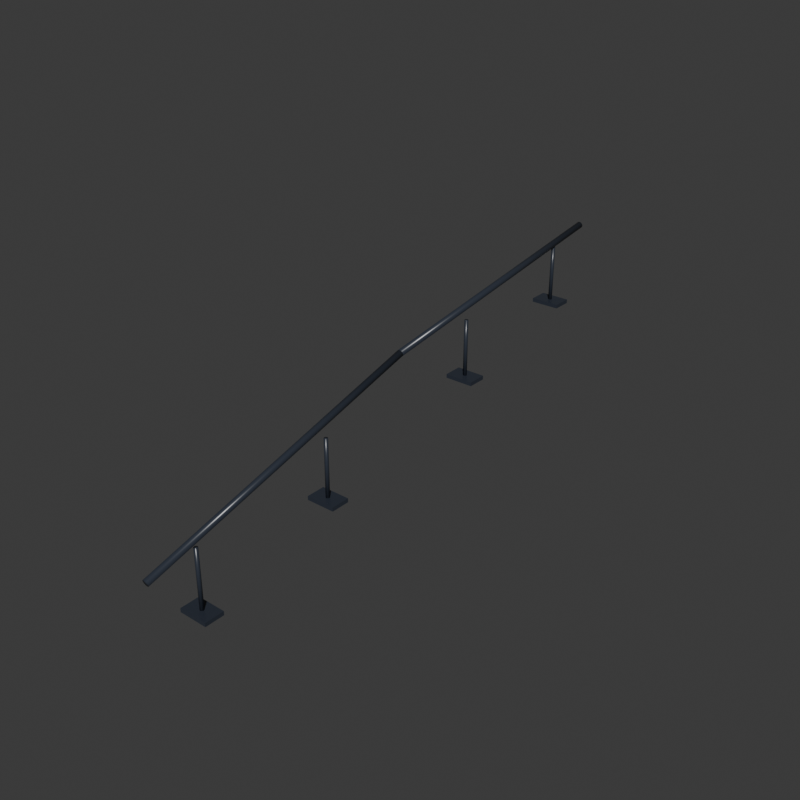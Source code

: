 # Source: Rail_kink.blend  (saved by Blender 5.2.45; exported with 4.5.12 LTS)
import bpy
from mathutils import Matrix  # noqa: F401  (used for matrix-valued properties, if any)

bpy.ops.wm.read_factory_settings(use_empty=True)
scene = bpy.context.scene
scene.name = 'Scene'

# ---- collections
col_collection = bpy.data.collections.new('Collection'); scene.collection.children.link(col_collection)

# ---- materials (node trees are filled in below, after node groups)
mat_steel_002 = bpy.data.materials.new('steel.002')
mat_steel_002.diffuse_color = (0.028, 0.035, 0.05, 1.0)

# ---- material node trees
mat_steel_002.use_nodes = True; mat_steel_002.node_tree.nodes.clear()
_N = mat_steel_002.node_tree.nodes; _L = mat_steel_002.node_tree.links
n0 = _N.new('ShaderNodeBsdfPrincipled'); n0.name = 'Principled BSDF'; n0.location = (-200, 100)
n0.inputs[0].default_value = (0.028, 0.035, 0.05, 1.0)
n0.inputs[2].default_value = 0.3
n0.inputs[10].default_value = 0.005
n1 = _N.new('ShaderNodeOutputMaterial'); n1.name = 'Material Output'; n1.location = (200, 100)
_L.new(n0.outputs[0], n1.inputs[0])
n1.is_active_output = True

# ---- world
world_world = bpy.data.worlds.new('World'); scene.world = world_world
world_world.use_nodes = True; world_world.node_tree.nodes.clear()
_N = world_world.node_tree.nodes; _L = world_world.node_tree.links
n0 = _N.new('ShaderNodeOutputWorld'); n0.name = 'World Output'; n0.location = (200, 100)
n1 = _N.new('ShaderNodeBackground'); n1.name = 'Background'; n1.location = (-200, 100)
n1.inputs[0].default_value = (0.05088, 0.05088, 0.05088, 1.0)
_L.new(n1.outputs[0], n0.inputs[0])
n0.is_active_output = True
world_world.color = (0.18, 0.18, 0.18)
world_world.sun_shadow_jitter_overblur = 0.0

# ---- meshes
me_cylinder_028 = bpy.data.meshes.new('Cylinder.028')
me_cylinder_028.from_pydata([(0.0, 2.99, 0.5192), (0.0, -3.01, -0.3808), (0.035, 2.991, 0.51), (0.035, -3.009, -0.39), (0.06062, 2.995, 0.4846), (0.06062, -3.005, -0.4154), (0.07, 3.0, 0.45), (0.07, -3.0, -0.45), (0.06062, 3.005, 0.4154), (0.06062, -2.995, -0.4846), (0.035, 3.009, 0.39), (0.035, -2.991, -0.51), (0.0, 3.01, 0.3808), (0.0, -2.99, -0.5192), (-0.035, 3.009, 0.39), (-0.035, -2.991, -0.51), (-0.06062, 3.005, 0.4154), (-0.06062, -2.995, -0.4846), (-0.07, 3.0, 0.45), (-0.07, -3.0, -0.45), (-0.06062, 2.995, 0.4846), (-0.06062, -3.005, -0.4154), (-0.035, 2.991, 0.51), (-0.035, -3.009, -0.39)], [], [(0, 1, 3, 2), (2, 3, 5, 4), (4, 5, 7, 6), (6, 7, 9, 8), (8, 9, 11, 10), (10, 11, 13, 12), (12, 13, 15, 14), (14, 15, 17, 16), (16, 17, 19, 18), (18, 19, 21, 20), (3, 1, 23, 21, 19, 17, 15, 13, 11, 9, 7, 5), (20, 21, 23, 22), (22, 23, 1, 0), (0, 2, 4, 6, 8, 10, 12, 14, 16, 18, 20, 22)])
me_cylinder_028.polygons.foreach_set('use_smooth', [True] * 14)
_uv = me_cylinder_028.uv_layers.new(name='UVMap')
_uv.uv.foreach_set('vector', [1.0, 0.5, 1.0, 1.0, 0.9167, 1.0, 0.9167, 0.5, 0.9167, 0.5, 0.9167, 1.0, 0.8333, 1.0, 0.8333, 0.5, 0.8333, 0.5, 0.8333, 1.0, 0.75, 1.0, 0.75, 0.5, 0.75, 0.5, 0.75, 1.0, 0.6667, 1.0, 0.6667, 0.5, 0.6667, 0.5, 0.6667, 1.0, 0.5833, 1.0, 0.5833, 0.5, 0.5833, 0.5, 0.5833, 1.0, 0.5, 1.0, 0.5, 0.5, 0.5, 0.5, 0.5, 1.0, 0.4167, 1.0, 0.4167, 0.5, 0.4167, 0.5, 0.4167, 1.0, 0.3333, 1.0, 0.3333, 0.5, 0.3333, 0.5, 0.3333, 1.0, 0.25, 1.0, 0.25, 0.5, 0.25, 0.5, 0.25, 1.0, 0.1667, 1.0, 0.1667, 0.5, 0.37, 0.4578, 0.25, 0.49, 0.13, 0.4578, 0.04215, 0.37, 0.01, 0.25, 0.04215, 0.13, 0.13, 0.04215, 0.25, 0.01, 0.37, 0.04215, 0.4578, 0.13, 0.49, 0.25, 0.4578, 0.37, 0.1667, 0.5, 0.1667, 1.0, 0.08333, 1.0, 0.08333, 0.5, 0.08333, 0.5, 0.08333, 1.0, 7.451e-08, 1.0, 7.451e-08, 0.5, 0.75, 0.49, 0.87, 0.4578, 0.9578, 0.37, 0.99, 0.25, 0.9578, 0.13, 0.87, 0.04215, 0.75, 0.01, 0.63, 0.04215, 0.5422, 0.13, 0.51, 0.25, 0.5422, 0.37, 0.63, 0.4578])
me_cylinder_028.materials.append(mat_steel_002)
me_cylinder_028.update()
me_cylinder_029 = bpy.data.meshes.new('Cylinder.029')
me_cylinder_029.from_pydata([(0.0, 2.981, 0.9173), (0.0, -3.019, -0.7827), (0.035, 2.983, 0.9083), (0.035, -3.017, -0.7917), (0.06062, 2.99, 0.8837), (0.06062, -3.01, -0.8163), (0.07, 3.0, 0.85), (0.07, -3.0, -0.85), (0.06062, 3.01, 0.8163), (0.06062, -2.99, -0.8837), (0.035, 3.017, 0.7917), (0.035, -2.983, -0.9083), (0.0, 3.019, 0.7827), (0.0, -2.981, -0.9173), (-0.035, 3.017, 0.7917), (-0.035, -2.983, -0.9083), (-0.06062, 3.01, 0.8163), (-0.06062, -2.99, -0.8837), (-0.07, 3.0, 0.85), (-0.07, -3.0, -0.85), (-0.06062, 2.99, 0.8837), (-0.06062, -3.01, -0.8163), (-0.035, 2.983, 0.9083), (-0.035, -3.017, -0.7917)], [], [(0, 1, 3, 2), (2, 3, 5, 4), (4, 5, 7, 6), (6, 7, 9, 8), (8, 9, 11, 10), (10, 11, 13, 12), (12, 13, 15, 14), (14, 15, 17, 16), (16, 17, 19, 18), (18, 19, 21, 20), (3, 1, 23, 21, 19, 17, 15, 13, 11, 9, 7, 5), (20, 21, 23, 22), (22, 23, 1, 0), (0, 2, 4, 6, 8, 10, 12, 14, 16, 18, 20, 22)])
me_cylinder_029.polygons.foreach_set('use_smooth', [True] * 14)
_uv = me_cylinder_029.uv_layers.new(name='UVMap')
_uv.uv.foreach_set('vector', [1.0, 0.5, 1.0, 1.0, 0.9167, 1.0, 0.9167, 0.5, 0.9167, 0.5, 0.9167, 1.0, 0.8333, 1.0, 0.8333, 0.5, 0.8333, 0.5, 0.8333, 1.0, 0.75, 1.0, 0.75, 0.5, 0.75, 0.5, 0.75, 1.0, 0.6667, 1.0, 0.6667, 0.5, 0.6667, 0.5, 0.6667, 1.0, 0.5833, 1.0, 0.5833, 0.5, 0.5833, 0.5, 0.5833, 1.0, 0.5, 1.0, 0.5, 0.5, 0.5, 0.5, 0.5, 1.0, 0.4167, 1.0, 0.4167, 0.5, 0.4167, 0.5, 0.4167, 1.0, 0.3333, 1.0, 0.3333, 0.5, 0.3333, 0.5, 0.3333, 1.0, 0.25, 1.0, 0.25, 0.5, 0.25, 0.5, 0.25, 1.0, 0.1667, 1.0, 0.1667, 0.5, 0.37, 0.4578, 0.25, 0.49, 0.13, 0.4578, 0.04215, 0.37, 0.01, 0.25, 0.04215, 0.13, 0.13, 0.04215, 0.25, 0.01, 0.37, 0.04215, 0.4578, 0.13, 0.49, 0.25, 0.4578, 0.37, 0.1667, 0.5, 0.1667, 1.0, 0.08333, 1.0, 0.08333, 0.5, 0.08333, 0.5, 0.08333, 1.0, 7.451e-08, 1.0, 7.451e-08, 0.5, 0.75, 0.49, 0.87, 0.4578, 0.9578, 0.37, 0.99, 0.25, 0.9578, 0.13, 0.87, 0.04215, 0.75, 0.01, 0.63, 0.04215, 0.5422, 0.13, 0.51, 0.25, 0.5422, 0.37, 0.63, 0.4578])
me_cylinder_029.materials.append(mat_steel_002)
me_cylinder_029.update()
me_cylinder_030 = bpy.data.meshes.new('Cylinder.030')
me_cylinder_030.from_pydata([(6.04e-09, -0.04, -0.6025), (6.04e-09, -0.04, 0.6025), (-0.02828, -0.02828, -0.6025), (-0.02828, -0.02828, 0.6025), (-0.04, -6.04e-09, -0.6025), (-0.04, -6.04e-09, 0.6025), (-0.02828, 0.02828, -0.6025), (-0.02828, 0.02828, 0.6025), (-6.04e-09, 0.04, -0.6025), (-6.04e-09, 0.04, 0.6025), (0.02828, 0.02828, -0.6025), (0.02828, 0.02828, 0.6025), (0.04, 6.04e-09, -0.6025), (0.04, 6.04e-09, 0.6025), (0.02828, -0.02828, -0.6025), (0.02828, -0.02828, 0.6025)], [], [(0, 1, 3, 2), (2, 3, 5, 4), (4, 5, 7, 6), (6, 7, 9, 8), (8, 9, 11, 10), (10, 11, 13, 12), (3, 1, 15, 13, 11, 9, 7, 5), (12, 13, 15, 14), (14, 15, 1, 0), (0, 2, 4, 6, 8, 10, 12, 14)])
me_cylinder_030.polygons.foreach_set('use_smooth', [True] * 10)
_uv = me_cylinder_030.uv_layers.new(name='UVMap')
_uv.uv.foreach_set('vector', [1.0, 0.5, 1.0, 1.0, 0.875, 1.0, 0.875, 0.5, 0.875, 0.5, 0.875, 1.0, 0.75, 1.0, 0.75, 0.5, 0.75, 0.5, 0.75, 1.0, 0.625, 1.0, 0.625, 0.5, 0.625, 0.5, 0.625, 1.0, 0.5, 1.0, 0.5, 0.5, 0.5, 0.5, 0.5, 1.0, 0.375, 1.0, 0.375, 0.5, 0.375, 0.5, 0.375, 1.0, 0.25, 1.0, 0.25, 0.5, 0.4197, 0.4197, 0.25, 0.49, 0.08029, 0.4197, 0.01, 0.25, 0.08029, 0.08029, 0.25, 0.01, 0.4197, 0.08029, 0.49, 0.25, 0.25, 0.5, 0.25, 1.0, 0.125, 1.0, 0.125, 0.5, 0.125, 0.5, 0.125, 1.0, 0.0, 1.0, 0.0, 0.5, 0.75, 0.49, 0.9197, 0.4197, 0.99, 0.25, 0.9197, 0.08029, 0.75, 0.01, 0.5803, 0.08029, 0.51, 0.25, 0.5803, 0.4197])
me_cylinder_030.materials.append(mat_steel_002)
me_cylinder_030.update()
me_cube_020 = bpy.data.meshes.new('Cube.020')
me_cube_020.from_pydata([(-0.3, -0.2, -0.04), (-0.3, -0.2, 0.04), (-0.3, 0.2, -0.04), (-0.3, 0.2, 0.04), (0.3, -0.2, -0.04), (0.3, -0.2, 0.04), (0.3, 0.2, -0.04), (0.3, 0.2, 0.04)], [], [(0, 1, 3, 2), (2, 3, 7, 6), (6, 7, 5, 4), (4, 5, 1, 0), (2, 6, 4, 0), (7, 3, 1, 5)])
_uv = me_cube_020.uv_layers.new(name='UVMap')
_uv.uv.foreach_set('vector', [0.375, 0.0, 0.625, 0.0, 0.625, 0.25, 0.375, 0.25, 0.375, 0.25, 0.625, 0.25, 0.625, 0.5, 0.375, 0.5, 0.375, 0.5, 0.625, 0.5, 0.625, 0.75, 0.375, 0.75, 0.375, 0.75, 0.625, 0.75, 0.625, 1.0, 0.375, 1.0, 0.125, 0.5, 0.375, 0.5, 0.375, 0.75, 0.125, 0.75, 0.625, 0.5, 0.875, 0.5, 0.875, 0.75, 0.625, 0.75])
me_cube_020.materials.append(mat_steel_002)
me_cube_020.update()
me_cylinder_031 = bpy.data.meshes.new('Cylinder.031')
me_cylinder_031.from_pydata([(6.04e-09, -0.04, -0.61), (6.04e-09, -0.04, 0.61), (-0.02828, -0.02828, -0.61), (-0.02828, -0.02828, 0.61), (-0.04, -6.04e-09, -0.61), (-0.04, -6.04e-09, 0.61), (-0.02828, 0.02828, -0.61), (-0.02828, 0.02828, 0.61), (-6.04e-09, 0.04, -0.61), (-6.04e-09, 0.04, 0.61), (0.02828, 0.02828, -0.61), (0.02828, 0.02828, 0.61), (0.04, 6.04e-09, -0.61), (0.04, 6.04e-09, 0.61), (0.02828, -0.02828, -0.61), (0.02828, -0.02828, 0.61)], [], [(0, 1, 3, 2), (2, 3, 5, 4), (4, 5, 7, 6), (6, 7, 9, 8), (8, 9, 11, 10), (10, 11, 13, 12), (3, 1, 15, 13, 11, 9, 7, 5), (12, 13, 15, 14), (14, 15, 1, 0), (0, 2, 4, 6, 8, 10, 12, 14)])
me_cylinder_031.polygons.foreach_set('use_smooth', [True] * 10)
_uv = me_cylinder_031.uv_layers.new(name='UVMap')
_uv.uv.foreach_set('vector', [1.0, 0.5, 1.0, 1.0, 0.875, 1.0, 0.875, 0.5, 0.875, 0.5, 0.875, 1.0, 0.75, 1.0, 0.75, 0.5, 0.75, 0.5, 0.75, 1.0, 0.625, 1.0, 0.625, 0.5, 0.625, 0.5, 0.625, 1.0, 0.5, 1.0, 0.5, 0.5, 0.5, 0.5, 0.5, 1.0, 0.375, 1.0, 0.375, 0.5, 0.375, 0.5, 0.375, 1.0, 0.25, 1.0, 0.25, 0.5, 0.4197, 0.4197, 0.25, 0.49, 0.08029, 0.4197, 0.01, 0.25, 0.08029, 0.08029, 0.25, 0.01, 0.4197, 0.08029, 0.49, 0.25, 0.25, 0.5, 0.25, 1.0, 0.125, 1.0, 0.125, 0.5, 0.125, 0.5, 0.125, 1.0, 0.0, 1.0, 0.0, 0.5, 0.75, 0.49, 0.9197, 0.4197, 0.99, 0.25, 0.9197, 0.08029, 0.75, 0.01, 0.5803, 0.08029, 0.51, 0.25, 0.5803, 0.4197])
me_cylinder_031.materials.append(mat_steel_002)
me_cylinder_031.update()
me_cube_021 = bpy.data.meshes.new('Cube.021')
me_cube_021.from_pydata([(-0.3, -0.2, -0.04), (-0.3, -0.2, 0.04), (-0.3, 0.2, -0.04), (-0.3, 0.2, 0.04), (0.3, -0.2, -0.04), (0.3, -0.2, 0.04), (0.3, 0.2, -0.04), (0.3, 0.2, 0.04)], [], [(0, 1, 3, 2), (2, 3, 7, 6), (6, 7, 5, 4), (4, 5, 1, 0), (2, 6, 4, 0), (7, 3, 1, 5)])
_uv = me_cube_021.uv_layers.new(name='UVMap')
_uv.uv.foreach_set('vector', [0.375, 0.0, 0.625, 0.0, 0.625, 0.25, 0.375, 0.25, 0.375, 0.25, 0.625, 0.25, 0.625, 0.5, 0.375, 0.5, 0.375, 0.5, 0.625, 0.5, 0.625, 0.75, 0.375, 0.75, 0.375, 0.75, 0.625, 0.75, 0.625, 1.0, 0.375, 1.0, 0.125, 0.5, 0.375, 0.5, 0.375, 0.75, 0.125, 0.75, 0.625, 0.5, 0.875, 0.5, 0.875, 0.75, 0.625, 0.75])
me_cube_021.materials.append(mat_steel_002)
me_cube_021.update()
me_cylinder_032 = bpy.data.meshes.new('Cylinder.032')
me_cylinder_032.from_pydata([(6.04e-09, -0.04, -0.62), (6.04e-09, -0.04, 0.62), (-0.02828, -0.02828, -0.62), (-0.02828, -0.02828, 0.62), (-0.04, -6.04e-09, -0.62), (-0.04, -6.04e-09, 0.62), (-0.02828, 0.02828, -0.62), (-0.02828, 0.02828, 0.62), (-6.04e-09, 0.04, -0.62), (-6.04e-09, 0.04, 0.62), (0.02828, 0.02828, -0.62), (0.02828, 0.02828, 0.62), (0.04, 6.04e-09, -0.62), (0.04, 6.04e-09, 0.62), (0.02828, -0.02828, -0.62), (0.02828, -0.02828, 0.62)], [], [(0, 1, 3, 2), (2, 3, 5, 4), (4, 5, 7, 6), (6, 7, 9, 8), (8, 9, 11, 10), (10, 11, 13, 12), (3, 1, 15, 13, 11, 9, 7, 5), (12, 13, 15, 14), (14, 15, 1, 0), (0, 2, 4, 6, 8, 10, 12, 14)])
me_cylinder_032.polygons.foreach_set('use_smooth', [True] * 10)
_uv = me_cylinder_032.uv_layers.new(name='UVMap')
_uv.uv.foreach_set('vector', [1.0, 0.5, 1.0, 1.0, 0.875, 1.0, 0.875, 0.5, 0.875, 0.5, 0.875, 1.0, 0.75, 1.0, 0.75, 0.5, 0.75, 0.5, 0.75, 1.0, 0.625, 1.0, 0.625, 0.5, 0.625, 0.5, 0.625, 1.0, 0.5, 1.0, 0.5, 0.5, 0.5, 0.5, 0.5, 1.0, 0.375, 1.0, 0.375, 0.5, 0.375, 0.5, 0.375, 1.0, 0.25, 1.0, 0.25, 0.5, 0.4197, 0.4197, 0.25, 0.49, 0.08029, 0.4197, 0.01, 0.25, 0.08029, 0.08029, 0.25, 0.01, 0.4197, 0.08029, 0.49, 0.25, 0.25, 0.5, 0.25, 1.0, 0.125, 1.0, 0.125, 0.5, 0.125, 0.5, 0.125, 1.0, 0.0, 1.0, 0.0, 0.5, 0.75, 0.49, 0.9197, 0.4197, 0.99, 0.25, 0.9197, 0.08029, 0.75, 0.01, 0.5803, 0.08029, 0.51, 0.25, 0.5803, 0.4197])
me_cylinder_032.materials.append(mat_steel_002)
me_cylinder_032.update()
me_cube_022 = bpy.data.meshes.new('Cube.022')
me_cube_022.from_pydata([(-0.3, -0.2, -0.04), (-0.3, -0.2, 0.04), (-0.3, 0.2, -0.04), (-0.3, 0.2, 0.04), (0.3, -0.2, -0.04), (0.3, -0.2, 0.04), (0.3, 0.2, -0.04), (0.3, 0.2, 0.04)], [], [(0, 1, 3, 2), (2, 3, 7, 6), (6, 7, 5, 4), (4, 5, 1, 0), (2, 6, 4, 0), (7, 3, 1, 5)])
_uv = me_cube_022.uv_layers.new(name='UVMap')
_uv.uv.foreach_set('vector', [0.375, 0.0, 0.625, 0.0, 0.625, 0.25, 0.375, 0.25, 0.375, 0.25, 0.625, 0.25, 0.625, 0.5, 0.375, 0.5, 0.375, 0.5, 0.625, 0.5, 0.625, 0.75, 0.375, 0.75, 0.375, 0.75, 0.625, 0.75, 0.625, 1.0, 0.375, 1.0, 0.125, 0.5, 0.375, 0.5, 0.375, 0.75, 0.125, 0.75, 0.625, 0.5, 0.875, 0.5, 0.875, 0.75, 0.625, 0.75])
me_cube_022.materials.append(mat_steel_002)
me_cube_022.update()
me_cylinder_033 = bpy.data.meshes.new('Cylinder.033')
me_cylinder_033.from_pydata([(6.04e-09, -0.04, -0.6275), (6.04e-09, -0.04, 0.6275), (-0.02828, -0.02828, -0.6275), (-0.02828, -0.02828, 0.6275), (-0.04, -6.04e-09, -0.6275), (-0.04, -6.04e-09, 0.6275), (-0.02828, 0.02828, -0.6275), (-0.02828, 0.02828, 0.6275), (-6.04e-09, 0.04, -0.6275), (-6.04e-09, 0.04, 0.6275), (0.02828, 0.02828, -0.6275), (0.02828, 0.02828, 0.6275), (0.04, 6.04e-09, -0.6275), (0.04, 6.04e-09, 0.6275), (0.02828, -0.02828, -0.6275), (0.02828, -0.02828, 0.6275)], [], [(0, 1, 3, 2), (2, 3, 5, 4), (4, 5, 7, 6), (6, 7, 9, 8), (8, 9, 11, 10), (10, 11, 13, 12), (3, 1, 15, 13, 11, 9, 7, 5), (12, 13, 15, 14), (14, 15, 1, 0), (0, 2, 4, 6, 8, 10, 12, 14)])
me_cylinder_033.polygons.foreach_set('use_smooth', [True] * 10)
_uv = me_cylinder_033.uv_layers.new(name='UVMap')
_uv.uv.foreach_set('vector', [1.0, 0.5, 1.0, 1.0, 0.875, 1.0, 0.875, 0.5, 0.875, 0.5, 0.875, 1.0, 0.75, 1.0, 0.75, 0.5, 0.75, 0.5, 0.75, 1.0, 0.625, 1.0, 0.625, 0.5, 0.625, 0.5, 0.625, 1.0, 0.5, 1.0, 0.5, 0.5, 0.5, 0.5, 0.5, 1.0, 0.375, 1.0, 0.375, 0.5, 0.375, 0.5, 0.375, 1.0, 0.25, 1.0, 0.25, 0.5, 0.4197, 0.4197, 0.25, 0.49, 0.08029, 0.4197, 0.01, 0.25, 0.08029, 0.08029, 0.25, 0.01, 0.4197, 0.08029, 0.49, 0.25, 0.25, 0.5, 0.25, 1.0, 0.125, 1.0, 0.125, 0.5, 0.125, 0.5, 0.125, 1.0, 0.0, 1.0, 0.0, 0.5, 0.75, 0.49, 0.9197, 0.4197, 0.99, 0.25, 0.9197, 0.08029, 0.75, 0.01, 0.5803, 0.08029, 0.51, 0.25, 0.5803, 0.4197])
me_cylinder_033.materials.append(mat_steel_002)
me_cylinder_033.update()
me_cube_023 = bpy.data.meshes.new('Cube.023')
me_cube_023.from_pydata([(-0.3, -0.2, -0.04), (-0.3, -0.2, 0.04), (-0.3, 0.2, -0.04), (-0.3, 0.2, 0.04), (0.3, -0.2, -0.04), (0.3, -0.2, 0.04), (0.3, 0.2, -0.04), (0.3, 0.2, 0.04)], [], [(0, 1, 3, 2), (2, 3, 7, 6), (6, 7, 5, 4), (4, 5, 1, 0), (2, 6, 4, 0), (7, 3, 1, 5)])
_uv = me_cube_023.uv_layers.new(name='UVMap')
_uv.uv.foreach_set('vector', [0.375, 0.0, 0.625, 0.0, 0.625, 0.25, 0.375, 0.25, 0.375, 0.25, 0.625, 0.25, 0.625, 0.5, 0.375, 0.5, 0.375, 0.5, 0.625, 0.5, 0.625, 0.75, 0.375, 0.75, 0.375, 0.75, 0.625, 0.75, 0.625, 1.0, 0.375, 1.0, 0.125, 0.5, 0.375, 0.5, 0.375, 0.75, 0.125, 0.75, 0.625, 0.5, 0.875, 0.5, 0.875, 0.75, 0.625, 0.75])
me_cube_023.materials.append(mat_steel_002)
me_cube_023.update()

# ---- objects
ob_blacktube_1 = bpy.data.objects.new('BlackTube_1', me_cylinder_028)
ob_blacktube_2 = bpy.data.objects.new('BlackTube_2', me_cylinder_029)
ob_support1 = bpy.data.objects.new('Support1', me_cylinder_030)
ob_foot1 = bpy.data.objects.new('Foot1', me_cube_020)
ob_support4 = bpy.data.objects.new('Support4', me_cylinder_031)
ob_foot4 = bpy.data.objects.new('Foot4', me_cube_021)
ob_support8 = bpy.data.objects.new('Support8', me_cylinder_032)
ob_foot8 = bpy.data.objects.new('Foot8', me_cube_022)
ob_support11 = bpy.data.objects.new('Support11', me_cylinder_033)
ob_foot11 = bpy.data.objects.new('Foot11', me_cube_023)

# ---- transforms, parenting, visibility, modifiers, constraints
ob_blacktube_1.location = (0.0, -3.0, 0.75)
ob_blacktube_2.location = (0.0, -9.0, -0.55)
ob_support1.location = (0.0, -1.0, 0.3725)
ob_foot1.location = (0.0, -1.0, -0.23)
ob_support4.location = (0.0, -4.0, -0.31)
ob_foot4.location = (0.0, -4.0, -0.92)
ob_support8.location = (0.0, -8.0, -1.22)
ob_foot8.location = (0.0, -8.0, -1.84)
ob_support11.location = (0.0, -11.0, -1.902)
ob_foot11.location = (0.0, -11.0, -2.53)

# ---- collection membership
col_collection.objects.link(ob_blacktube_1)
col_collection.objects.link(ob_blacktube_2)
col_collection.objects.link(ob_support1)
col_collection.objects.link(ob_foot1)
col_collection.objects.link(ob_support4)
col_collection.objects.link(ob_foot4)
col_collection.objects.link(ob_support8)
col_collection.objects.link(ob_foot8)
col_collection.objects.link(ob_support11)
col_collection.objects.link(ob_foot11)

# ---- scene / render settings (as saved in the file)
scene.frame_start = 1; scene.frame_end = 250; scene.frame_set(1)
scene.render.engine = 'CYCLES'
scene.render.resolution_x = 480
scene.render.resolution_y = 480
scene.render.bake_bias = 0.0
scene.render.bake_samples = 0
scene.render.compositor_device = 'GPU'
scene.cycles.samples = 12
scene.eevee.use_volume_custom_range = False
scene.eevee.fast_gi_thickness_near = 0.1
scene.eevee.fast_gi_thickness_far = 0.0
scene.eevee.ray_tracing_options.screen_trace_thickness = 0.1
bpy.context.view_layer.update()

# ---- added for rendering (the .blend has no active camera and no usable light): camera, sun
cam_auto = bpy.data.cameras.new('AutoCamera')
cam_auto.lens = 50.0
cam_auto.sensor_width = 36.0
cam_auto.clip_end = 1000.0
ob_auto_camera = bpy.data.objects.new('AutoCamera', cam_auto)
scene.collection.objects.link(ob_auto_camera)
ob_auto_camera.location = (11.6962, -20.0398, 8.7066)
ob_auto_camera.rotation_euler = (1.09748, -7.21219e-08, 0.694738)
scene.camera = ob_auto_camera
light_auto_sun = bpy.data.lights.new('AutoSun', 'SUN')
light_auto_sun.energy = 3.0
light_auto_sun.angle = 0.0523599
ob_auto_sun = bpy.data.objects.new('AutoSun', light_auto_sun)
scene.collection.objects.link(ob_auto_sun)
ob_auto_sun.rotation_euler = (0.872665, 0.174533, 0.523599)
bpy.context.view_layer.update()

